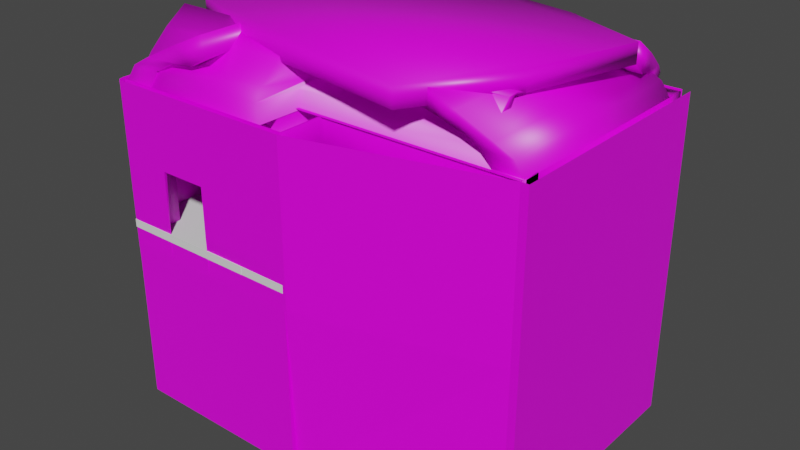 # Source: Room2_6NormalWorld.blend  (saved by Blender 2.90.8; exported with 4.5.12 LTS)
import bpy
from mathutils import Matrix  # noqa: F401  (used for matrix-valued properties, if any)

bpy.ops.wm.read_factory_settings(use_empty=True)
scene = bpy.context.scene
scene.name = 'Scene'

# ---- collections
col_collection = bpy.data.collections.new('Collection'); scene.collection.children.link(col_collection)

# ---- images (referenced by path relative to the original .blend; pixels are not part of the script)
import os
ASSET_DIR = os.environ.get("B2B_ASSET_DIR", "")  # directory of the original .blend (textures are referenced by path, not embedded)
HERE = os.path.dirname(os.path.abspath(__file__))  # packed textures are extracted next to this script under _unpacked/

def load_image(name, relpath, width, height, colorspace="sRGB"):
    """Load a texture the original file referenced (path relative to the .blend, or extracted next to this script)."""
    p = next((c for c in (os.path.join(HERE, relpath), os.path.join(ASSET_DIR, relpath)) if relpath and os.path.exists(c)), "")
    if p:
        img = bpy.data.images.load(p, check_existing=True)
        img.name = name
    else:  # same state as the original file: an image datablock whose file is absent (Cycles renders it pink)
        img = bpy.data.images.new(name, width, height)
        img.source = "FILE"
        img.filepath = "//" + (relpath or name)
    img.colorspace_settings.name = colorspace
    return img
img_basecolor = load_image('baseColor', '', 2048, 2048, 'sRGB')
img_425_jpg = load_image('425.jpg', '425.jpg', 1024, 1024, 'sRGB')
img_medieval_blocks_03_diff_2k_jpg = load_image('medieval_blocks_03_diff_2k.jpg', 'textures/medieval_blocks_03_2k_jpg/medieval_blocks_03_diff_2k.jpg', 1024, 1024, 'sRGB')

# ---- materials (node trees are filled in below, after node groups)
mat_material = bpy.data.materials.new('Material')
mat_material.alpha_threshold = 0.0
mat_material.use_transparent_shadow = False
mat_material.line_color = (0.0, 0.0, 0.0, 1.0)
mat_material_004 = bpy.data.materials.new('Material.004')
mat_material_004.alpha_threshold = 0.0
mat_material_004.use_transparent_shadow = False
mat_material_004.line_color = (0.0, 0.0, 0.0, 1.0)

# ---- material node trees
mat_material.use_nodes = True; mat_material.node_tree.nodes.clear()
_N = mat_material.node_tree.nodes; _L = mat_material.node_tree.links
n0 = _N.new('ShaderNodeOutputMaterial'); n0.name = 'Material Output'; n0.location = (300, 300)
n1 = _N.new('ShaderNodeTexImage'); n1.name = 'Image Texture'; n1.location = (-364, 139)
n1.image = img_basecolor
n2 = _N.new('ShaderNodeTexImage'); n2.name = 'Image Texture.001'; n2.location = (-632, 249)
n2.image = img_425_jpg
n3 = _N.new('ShaderNodeBsdfPrincipled'); n3.name = 'Principled BSDF'; n3.location = (10, 300)
n3.distribution = 'GGX'
n3.subsurface_method = 'BURLEY'
n3.inputs[2].default_value = 0.4
n3.inputs[3].default_value = 1.45
n3.inputs[27].default_value = (0.0, 0.0, 0.0, 1.0)
n3.inputs[28].default_value = 1.0
n4 = _N.new('ShaderNodeTexImage'); n4.name = 'Image Texture.002'; n4.location = (-557, -165)
n4.image = img_medieval_blocks_03_diff_2k_jpg
_L.new(n3.outputs[0], n0.inputs[0])
_L.new(n4.outputs[0], n3.inputs[0])
n0.is_active_output = True
mat_material_004.use_nodes = True; mat_material_004.node_tree.nodes.clear()
_N = mat_material_004.node_tree.nodes; _L = mat_material_004.node_tree.links
n0 = _N.new('ShaderNodeOutputMaterial'); n0.name = 'Material Output'; n0.location = (300, 300)
n1 = _N.new('ShaderNodeBsdfPrincipled'); n1.name = 'Principled BSDF'; n1.location = (10, 300)
n1.distribution = 'GGX'
n1.subsurface_method = 'BURLEY'
n1.inputs[2].default_value = 0.4
n1.inputs[3].default_value = 1.45
n1.inputs[27].default_value = (0.0, 0.0, 0.0, 1.0)
n1.inputs[28].default_value = 1.0
_L.new(n1.outputs[0], n0.inputs[0])
n0.is_active_output = True

# ---- world
world_world = bpy.data.worlds.new('World'); scene.world = world_world
world_world.use_nodes = True; world_world.node_tree.nodes.clear()
_N = world_world.node_tree.nodes; _L = world_world.node_tree.links
n0 = _N.new('ShaderNodeOutputWorld'); n0.name = 'World Output'; n0.location = (300, 300)
n1 = _N.new('ShaderNodeBackground'); n1.name = 'Background'; n1.location = (10, 300)
n1.inputs[0].default_value = (0.05088, 0.05088, 0.05088, 1.0)
_L.new(n1.outputs[0], n0.inputs[0])
n0.is_active_output = True
world_world.color = (0.05088, 0.05088, 0.05088)
world_world.use_sun_shadow = False
world_world.sun_shadow_jitter_overblur = 0.0

# ---- meshes
me_cube_006 = bpy.data.meshes.new('Cube.006')
me_cube_006.from_pydata([(125.7, 2.082, 1.264), (125.7, 2.082, -1.0), (125.7, -1.39, 1.264), (125.7, -1.39, -1.0), (122.7, 2.082, 1.264), (122.7, 2.082, -1.0), (122.7, -1.39, 1.264), (122.7, -1.39, -1.0), (122.7, -1.34, -1.0), (125.7, -1.34, 1.264), (122.7, -1.34, 1.264), (125.7, -1.34, -1.0), (122.7, 2.017, 1.264), (125.7, 2.017, -1.0), (122.7, 2.017, -1.0), (125.7, 2.017, 1.264), (122.7, 0.1099, -1.0), (125.7, 0.09436, -1.0), (125.7, 0.5929, -1.0), (122.7, 0.5929, -1.0), (125.7, 2.082, 0.9056), (125.7, -1.39, 0.9056), (125.7, 2.082, 1.264), (125.7, -1.39, 1.264), (122.7, -1.39, 1.264), (125.7, -1.34, 1.264), (122.7, -1.34, 1.264), (122.7, 2.017, 1.264), (125.7, 2.017, 1.264), (125.7, 0.06489, 1.264), (125.7, 0.6824, 1.264), (125.7, 0.332, 1.264), (125.7, -1.39, 3.438), (122.7, -1.39, 3.438), (125.7, -1.34, 3.438), (122.7, 2.017, 3.438), (125.7, 2.082, 3.438), (125.7, 0.06483, 3.438), (122.7, -1.34, 3.438), (125.7, 2.017, 3.438), (125.7, 0.3319, 3.438), (125.7, 0.6823, 3.438)], [], [(6, 21, 2), (7, 8, 11), (11, 9, 21, 3), (8, 16, 17), (14, 5, 1), (14, 13, 18), (21, 7, 3), (7, 21, 6), (7, 11, 3), (21, 9, 2), (20, 0, 15, 13, 1), (8, 17, 11), (14, 1, 13), (15, 9, 11, 13), (14, 18, 19), (16, 8, 10, 12, 14, 19), (28, 22, 36, 39), (27, 26, 38, 35), (30, 28, 39, 41, 40, 37, 34, 25, 29, 31), (24, 23, 32, 33), (23, 25, 34, 32), (20, 1, 5, 4, 0)])
_uv = me_cube_006.uv_layers.new(name='UVMap')
_uv.uv.foreach_set('vector', [1.302, 0.5112, 1.302, 0.3267, 1.302, 0.5112, 1.302, -0.6547, 1.277, -0.6547, 1.277, -0.6547, 1.277, -0.6547, 1.277, 0.5112, 1.302, 0.3267, 1.302, -0.6547, 1.277, -0.6547, 0.5653, -0.6547, 0.573, -0.6547, -0.3711, -0.6547, -0.403, -0.6547, -0.403, -0.6547, -0.3711, -0.6547, -0.3711, -0.6547, 0.3281, -0.6547, 1.302, 0.3267, 1.302, -0.6547, 1.302, -0.6547, 1.302, -0.6547, 1.302, 0.3267, 1.302, 0.5112, 1.302, -0.6547, 1.277, -0.6547, 1.302, -0.6547, 1.302, 0.3267, 1.277, 0.5112, 1.302, 0.5112, -0.403, 0.3267, -0.403, 0.5112, -0.3711, 0.5112, -0.3711, -0.6547, -0.403, -0.6547, 1.277, -0.6547, 0.573, -0.6547, 1.277, -0.6547, -0.3711, -0.6547, -0.403, -0.6547, -0.3711, -0.6547, -0.3711, 0.5112, 1.277, 0.5112, 1.277, -0.6547, -0.3711, -0.6547, -0.3711, -0.6547, 0.3281, -0.6547, 0.3281, -0.6547, 0.5653, -0.6547, 1.277, -0.6547, 1.277, 0.5112, -0.3711, 0.5112, -0.3711, -0.6547, 0.3281, -0.6547, -0.3711, 0.5112, -0.403, 0.5112, -0.403, 1.631, -0.3711, 1.631, -0.3711, 0.5112, 1.277, 0.5112, 1.277, 1.631, -0.3711, 1.631, 0.2842, 0.5112, -0.3711, 0.5112, -0.3711, 1.631, 0.2842, 1.631, 0.4563, 1.631, 0.5875, 1.631, 1.277, 1.631, 1.277, 0.5112, 0.5874, 0.5112, 0.4563, 0.5112, 1.302, 0.5112, 1.302, 0.5112, 1.302, 1.631, 1.302, 1.631, 1.302, 0.5112, 1.277, 0.5112, 1.277, 1.631, 1.302, 1.631, -0.403, 0.3267, -0.403, -0.6547, -0.403, -0.6547, -0.403, 0.5112, -0.403, 0.5112])
me_cube_006.materials.append(mat_material)
me_cube_006.use_remesh_preserve_volume = False
me_cube_006.use_remesh_preserve_attributes = False
me_cube_006.use_mirror_vertex_groups = False
me_cube_006.update()
me_cube_002 = bpy.data.meshes.new('Cube.002')
me_cube_002.from_pydata([(-30.6, 2.082, 1.264), (-30.6, -2.046, 1.255), (-27.6, -1.778, -1.0), (-30.6, -1.995, -1.0), (-30.6, 1.997, -1.0), (-27.6, 1.997, -1.0), (-30.6, 1.997, 3.438), (-30.6, 2.082, 3.438), (-27.6, 1.997, 3.438), (-27.6, -1.778, 3.438), (-30.6, -2.047, 3.429), (-30.6, -1.995, 3.438), (-27.47, 2.082, 1.264), (-27.47, 2.082, -1.0), (-28.89, -1.39, 1.264), (-28.89, -1.39, -1.0), (-30.47, 2.082, 1.264), (-30.47, 2.082, -1.0), (-30.47, -1.39, 1.264), (-30.47, -1.39, -1.0), (-30.47, -1.34, -1.0), (-27.47, -1.34, 1.264), (-27.47, -1.34, -1.0), (-27.47, 2.017, -1.0), (-30.47, 2.017, -1.0), (-27.47, 2.017, 1.264), (-27.47, 2.082, 0.9056), (-28.89, -1.39, 0.9056), (-27.47, -1.34, 0.9056), (-27.47, 2.017, 0.9056)], [], [(3, 1, 10, 11), (2, 5, 8, 9), (4, 6, 11, 3), (0, 4, 6, 7), (19, 20, 22), (27, 28, 21), (26, 12, 16), (24, 17, 13), (29, 26, 12), (23, 26, 13), (15, 22, 28), (19, 22, 15), (27, 21, 14), (16, 17, 26), (17, 13, 26), (24, 13, 23), (29, 12, 25), (5, 2, 3, 4), (23, 29, 26), (15, 28, 27), (18, 19, 15, 27, 14)])
_uv = me_cube_002.uv_layers.new(name='UVMap')
_uv.uv.foreach_set('vector', [-0.4302, -0.6015, -0.4605, 0.7828, -0.4606, 2.117, -0.4302, 2.122, -0.4302, -0.6015, 1.522, -0.6015, 1.522, 2.122, -0.4302, 2.122, 1.522, -0.6015, 1.522, 2.122, -0.4302, 2.122, -0.4302, -0.6015, 1.572, 0.7881, 1.522, -0.6015, 1.522, 2.122, 1.572, 2.122, -0.4605, -0.6014, -0.431, -0.6014, -0.431, -0.6014, -0.4605, 0.5683, -0.431, 0.5683, -0.431, 0.7881, 1.572, 0.5683, 1.572, 0.7881, 1.572, 0.7881, 1.534, -0.6014, 1.572, -0.6014, 1.572, -0.6014, 1.534, 0.5683, 1.572, 0.5683, 1.572, 0.7881, 1.534, -0.6014, 1.572, 0.5683, 1.572, -0.6014, -0.4605, -0.6014, -0.431, -0.6014, -0.431, 0.5683, -0.4605, -0.6014, -0.431, -0.6014, -0.4605, -0.6014, -0.4605, 0.5683, -0.431, 0.7881, -0.4605, 0.7881, 1.572, 0.7881, 1.572, -0.6014, 1.572, 0.5683, 1.572, -0.6014, 1.572, -0.6014, 1.572, 0.5683, 1.534, -0.6014, 1.572, -0.6014, 1.534, -0.6014, 1.534, 0.5683, 1.572, 0.7881, 1.534, 0.7881, 1.522, -0.6015, -0.4302, -0.6015, -0.4302, -0.6015, 1.522, -0.6015, 1.534, -0.6014, 1.534, 0.5683, 1.572, 0.5683, -0.4605, -0.6014, -0.431, 0.5683, -0.4605, 0.5683, -0.4605, 0.7881, -0.4605, -0.6014, -0.4605, -0.6014, -0.4605, 0.5683, -0.4605, 0.7881])
me_cube_002.materials.append(mat_material)
me_cube_002.materials.append(mat_material_004)
me_cube_002.use_remesh_preserve_volume = False
me_cube_002.use_remesh_preserve_attributes = False
me_cube_002.use_mirror_vertex_groups = False
me_cube_002.update()
me_cube_004 = bpy.data.meshes.new('Cube.004')
me_cube_004.from_pydata([(-28.8, -2.085, 1.264), (-28.8, -2.006, -1.0), (-28.8, -2.086, 1.264), (-28.8, -2.086, -1.0), (122.7, -1.39, 1.264), (122.7, -1.39, -1.0), (122.7, -1.34, -1.0), (122.7, -1.34, 1.264), (122.7, -1.39, 3.438), (122.7, -1.34, 3.438), (-28.8, -2.008, 3.438), (-28.8, -2.085, 3.438), (-27.6, -1.339, 3.438), (-30.6, -1.39, 3.429), (-30.6, -1.339, 3.438), (122.7, -1.39, 3.438), (122.7, -1.34, 3.438), (-28.8, -1.339, 3.438), (-28.8, -1.39, 3.438), (46.93, -1.339, 1.264), (46.93, -1.339, -1.0), (46.93, -1.339, 3.438), (46.4, -1.392, 1.264), (46.4, -1.392, -1.0), (46.4, -1.392, 3.438), (46.93, -2.085, 1.264), (46.93, -2.006, -1.0), (46.93, -2.085, 3.438), (46.4, -2.087, 1.264), (46.4, -2.087, -1.0), (46.4, -2.008, 3.438), (-10.04, -2.086, 1.264), (-10.04, -2.086, -1.0), (-10.04, -2.008, 3.438), (9.402, -2.087, 1.264), (9.402, -2.087, -1.0), (9.399, -2.008, 3.438), (122.7, -1.34, 2.439), (-28.8, -2.044, 2.439), (46.93, -1.339, 2.439), (46.4, -1.392, 2.439), (46.4, -2.044, 2.439), (-10.04, -2.044, 2.439), (9.4, -2.044, 2.439), (9.065, -2.085, 1.264), (9.065, -2.006, -1.0), (9.062, -2.085, 3.438), (-9.867, -2.085, 1.264), (-9.867, -2.006, -1.0), (-9.87, -2.085, 3.438), (-28.8, -2.085, 1.76), (122.7, -1.39, 1.76), (46.93, -2.085, 1.76), (9.064, -2.085, 1.76), (-9.868, -2.085, 1.76), (122.7, -1.39, 2.782), (46.93, -2.085, 2.782), (9.063, -2.085, 2.782), (-9.87, -2.085, 2.782), (-28.8, -2.085, 2.782), (-28.8, -2.085, 1.556), (122.7, -1.39, 1.556), (46.93, -2.085, 1.556), (9.065, -2.076, 1.556), (-9.868, -2.076, 1.556), (122.7, -1.39, 2.438), (46.93, -2.085, 2.438), (9.063, -2.085, 2.438), (-9.869, -2.085, 2.438), (-28.8, -2.085, 2.438)], [], [(31, 32, 3, 2), (26, 5, 4, 25), (56, 55, 8, 27), (42, 38, 10, 33), (13, 18, 15, 16, 17, 12, 14), (37, 39, 21, 9), (7, 6, 20, 19), (39, 40, 24, 21), (19, 20, 23, 22), (57, 56, 27, 46), (45, 26, 25, 44), (40, 41, 30, 24), (22, 23, 29, 28), (43, 42, 33, 36), (34, 35, 32, 31), (28, 29, 35, 34), (41, 43, 36, 30), (28, 34, 43, 41), (22, 28, 41, 40), (19, 22, 40, 39), (7, 19, 39, 37), (31, 2, 38, 42), (48, 45, 44, 47), (58, 57, 46, 49), (59, 58, 49, 11), (1, 48, 47, 0), (60, 64, 54, 50), (42, 43, 67, 68), (63, 62, 52, 53), (62, 61, 51, 52), (69, 68, 58, 59), (68, 67, 57, 58), (67, 66, 56, 57), (66, 65, 55, 56), (25, 4, 61, 62), (44, 63, 62, 25), (47, 64, 63, 44), (0, 60, 64, 47), (43, 34, 63, 53, 67), (42, 68, 54, 64, 31), (53, 52, 66, 67), (50, 54, 68, 69), (52, 51, 65, 66)])
_uv = me_cube_004.uv_layers.new(name='UVMap')
_uv.uv.foreach_set('vector', [1.55, 0.5192, 1.55, -0.7933, 1.928, -0.7933, 1.928, 0.5192, 0.4053, -0.7933, -1.117, -0.7933, -1.117, 0.5192, 0.4053, 0.5192, 0.4053, 1.399, -1.117, 1.399, -1.117, 1.779, 0.4053, 1.779, 1.551, 1.2, 1.928, 1.2, 1.928, 1.779, 1.551, 1.779, 1.964, 1.774, 1.928, 1.779, -1.117, 1.779, -1.117, 1.779, 1.928, 1.779, 1.903, 1.779, 1.964, 1.779, -1.117, 1.2, 0.4053, 1.2, 0.4053, 1.779, -1.117, 1.779, -1.117, 0.5192, -1.117, -0.7933, 0.4053, -0.7933, 0.4053, 0.5192, 0.5871, 1.006, 0.6168, 1.006, 0.6168, 1.594, 0.5871, 1.594, 0.5871, 0.3148, 0.5871, -1.017, 0.6168, -1.017, 0.6168, 0.3148, 1.166, 1.399, 0.4053, 1.399, 0.4053, 1.779, 1.166, 1.779, 1.166, -0.7933, 0.4053, -0.7933, 0.4053, 0.5192, 1.166, 0.5192, 0.6168, 1.006, 0.9624, 1.006, 0.9624, 1.594, 0.6168, 1.594, 0.6168, 0.3148, 0.6168, -1.017, 0.9624, -1.017, 0.9624, 0.3148, 1.16, 1.2, 1.551, 1.2, 1.551, 1.779, 1.16, 1.779, 1.16, 0.5192, 1.16, -0.7933, 1.55, -0.7933, 1.55, 0.5192, 0.4158, 0.5192, 0.4158, -0.7933, 1.16, -0.7933, 1.16, 0.5192, 0.4159, 1.2, 1.16, 1.2, 1.16, 1.779, 0.4159, 1.779, 0.4158, 0.5192, 1.16, 0.5192, 1.16, 1.2, 0.4159, 1.2, 0.6168, 0.3148, 0.9624, 0.3148, 0.9624, 1.006, 0.6168, 1.006, 0.5871, 0.3148, 0.6168, 0.3148, 0.6168, 1.006, 0.5871, 1.006, -1.117, 0.5192, 0.4053, 0.5192, 0.4053, 1.2, -1.117, 1.2, 1.55, 0.5192, 1.928, 0.5192, 1.928, 1.2, 1.551, 1.2, 1.547, -0.7933, 1.166, -0.7933, 1.166, 0.5192, 1.547, 0.5192, 1.547, 1.399, 1.166, 1.399, 1.166, 1.779, 1.547, 1.779, 1.928, 1.399, 1.547, 1.399, 1.547, 1.779, 1.928, 1.779, 1.928, -0.7933, 1.547, -0.7933, 1.547, 0.5192, 1.928, 0.5192, 1.928, 0.6884, 1.547, 0.6884, 1.547, 0.8068, 1.928, 0.8068, 1.551, 1.2, 1.16, 1.2, 1.166, 1.2, 1.547, 1.2, 1.166, 0.6884, 0.4053, 0.6884, 0.4053, 0.8068, 1.166, 0.8068, 0.4053, 0.6884, -1.117, 0.6884, -1.117, 0.8068, 0.4053, 0.8068, 1.928, 1.2, 1.547, 1.2, 1.547, 1.399, 1.928, 1.399, 1.547, 1.2, 1.166, 1.2, 1.166, 1.399, 1.547, 1.399, 1.166, 1.2, 0.4053, 1.2, 0.4053, 1.399, 1.166, 1.399, 0.4053, 1.2, -1.117, 1.2, -1.117, 1.399, 0.4053, 1.399, 0.4053, 0.5192, -1.117, 0.5192, -1.117, 0.6884, 0.4053, 0.6884, 1.166, 0.5192, 1.166, 0.6884, 0.4053, 0.6884, 0.4053, 0.5192, 1.547, 0.5192, 1.547, 0.6884, 1.166, 0.6884, 1.166, 0.5192, 1.928, 0.5192, 1.928, 0.6884, 1.547, 0.6884, 1.547, 0.5192, 1.16, 1.2, 1.16, 0.5192, 1.166, 0.6884, 1.166, 0.8068, 1.166, 1.2, 1.551, 1.2, 1.547, 1.2, 1.547, 0.8068, 1.547, 0.6884, 1.55, 0.5192, 1.166, 0.8068, 0.4053, 0.8068, 0.4053, 1.2, 1.166, 1.2, 1.928, 0.8068, 1.547, 0.8068, 1.547, 1.2, 1.928, 1.2, 0.4053, 0.8068, -1.117, 0.8068, -1.117, 1.2, 0.4053, 1.2])
me_cube_004.materials.append(mat_material)
me_cube_004.use_remesh_preserve_volume = False
me_cube_004.use_remesh_preserve_attributes = False
me_cube_004.use_mirror_vertex_groups = False
me_cube_004.update()
me_cube_008 = bpy.data.meshes.new('Cube.008')
me_cube_008.from_pydata([(-27.6, 2.082, 1.264), (-27.6, 2.082, -1.0), (122.7, 2.082, 1.264), (122.7, 2.082, -1.0), (-27.6, 1.997, -1.0), (-27.6, 1.997, 1.264), (122.7, 2.017, 1.264), (122.7, 2.017, -1.0), (-27.6, 2.082, 3.438), (-27.6, 1.997, 3.438), (122.7, 2.017, 3.438), (122.7, 2.082, 3.438)], [], [(4, 7, 6), (3, 1, 0), (4, 6, 5), (3, 0, 2), (2, 0, 8, 11), (5, 6, 10, 9)])
_uv = me_cube_008.uv_layers.new(name='UVMap')
_uv.uv.foreach_set('vector', [-1.018, -0.7242, 2.083, -0.7242, 2.083, 0.6235, 2.083, -0.7242, -1.018, -0.7242, -1.018, 0.6235, -1.018, -0.7242, 2.083, 0.6235, -1.018, 0.6235, 2.083, -0.7242, -1.018, 0.6235, 2.083, 0.6235, 2.083, 0.6235, -1.018, 0.6235, -1.018, 1.917, 2.083, 1.917, -1.018, 0.6235, 2.083, 0.6235, 2.083, 1.917, -1.018, 1.917])
me_cube_008.materials.append(mat_material)
me_cube_008.use_remesh_preserve_volume = False
me_cube_008.use_remesh_preserve_attributes = False
me_cube_008.use_mirror_vertex_groups = False
me_cube_008.update()
me_cube_011 = bpy.data.meshes.new('Cube.011')
me_cube_011.from_pydata([(-1.0, -1.0, 12.8), (1.0, -1.0, 12.8), (-1.0, -23.55, 12.8), (1.0, -23.55, 12.8), (-2.97, -1.914, 17.3), (-3.881, -1.914, 16.32), (-2.97, -24.46, 17.3), (-3.881, -24.46, 16.32), (-1.513, -24.0, 14.5), (-1.513, -1.457, 14.5), (0.487, -1.457, 14.5), (0.487, -24.0, 14.5), (-2.661, -24.23, 15.53), (-0.6615, -1.686, 15.53), (-2.661, -1.686, 15.53), (-0.6615, -24.23, 15.53), (-5.309, -1.914, 18.95), (-5.588, -1.914, 16.97), (-5.309, -24.46, 18.95), (-5.588, -24.46, 16.97), (-1.0, -23.67, 12.8), (-23.55, -26.57, 12.8), (-23.55, -28.57, 12.8), (-1.914, -19.7, 17.3), (-24.46, -24.6, 17.3), (-24.46, -23.37, 15.72), (-24.0, -26.06, 14.5), (-1.457, -23.16, 14.5), (-24.0, -28.06, 14.5), (-24.12, -25.06, 15.53), (-1.686, -22.01, 15.53), (-24.23, -26.91, 15.53), (-1.914, -18.36, 17.43), (-1.914, -17.11, 16.93), (-24.46, -22.26, 18.95), (-24.46, -21.98, 16.97), (-23.24, -28.74, 12.8), (-25.24, -28.74, 12.8), (-23.24, 0.6624, 12.8), (-25.24, 0.6624, 12.8), (-21.27, -27.83, 17.3), (-20.04, -27.83, 15.72), (-21.27, 1.576, 17.3), (-20.04, 1.576, 15.72), (-22.73, 1.119, 14.5), (-22.73, -28.29, 14.5), (-24.73, -28.29, 14.5), (-24.73, 1.119, 14.5), (-21.58, 1.348, 15.53), (-23.58, -28.06, 15.53), (-21.58, -28.06, 15.53), (-23.58, 1.348, 15.53), (-18.93, -27.83, 18.95), (-18.65, -27.83, 16.97), (-18.93, 1.576, 18.95), (-18.65, 1.576, 16.97), (-23.24, -1.098, 12.8), (-23.24, 0.9023, 12.8), (-0.6911, -1.098, 12.8), (-0.6911, 0.9023, 12.8), (-22.32, -3.068, 17.3), (-22.32, -4.297, 15.72), (0.223, -3.068, 17.3), (0.223, -4.297, 15.72), (-0.234, -1.611, 14.5), (-22.78, -1.611, 14.5), (-22.78, 0.3893, 14.5), (-0.234, 0.3893, 14.5), (-0.005541, -2.759, 15.53), (-22.55, -0.7592, 15.53), (-22.55, -2.759, 15.53), (-0.005541, -0.7592, 15.53), (-22.32, -5.407, 18.95), (-22.32, -5.685, 16.97), (0.223, -5.407, 18.95), (0.223, -5.685, 16.97), (-14.11, -23.88, 12.8), (-14.2, -19.92, 17.3), (-14.29, -23.37, 14.5), (-13.78, -22.22, 15.53), (-15.02, -22.26, 18.95), (-14.71, -21.01, 18.42), (-14.17, -28.57, 12.8), (-15.08, -24.6, 17.3), (-14.62, -28.06, 14.5), (-14.85, -26.91, 15.53), (-15.08, -22.26, 18.95), (-14.91, -21.98, 16.97), (-1.32, -21.68, 12.8), (-1.0, -22.05, 12.8), (-2.192, -18.82, 16.81), (-1.929, -18.75, 17.22), (-1.697, -21.25, 14.2), (-1.815, -20.93, 14.7), (-1.457, -21.54, 14.5), (-1.952, -20.24, 15.32), (-2.031, -19.8, 15.75), (-1.686, -20.4, 15.53), (-14.11, -22.21, 12.8), (-13.8, -21.88, 12.8), (-14.0, -18.99, 17.2), (-14.37, -19.67, 16.81), (-14.37, -19.14, 17.61), (-13.9, -21.46, 14.2), (-14.24, -21.79, 14.19), (-14.3, -21.49, 14.8), (-13.94, -21.14, 14.7), (-14.0, -20.04, 15.78), (-13.99, -20.45, 15.32), (-14.34, -21.02, 15.22), (-14.35, -20.38, 15.84), (-14.48, -26.57, 12.8), (-14.16, -26.25, 12.8), (-14.98, -23.3, 15.46), (-15.08, -24.51, 15.58), (-14.52, -25.83, 14.2), (-14.94, -26.06, 14.5), (-14.63, -25.27, 14.8), (-14.66, -21.44, 15.74), (-14.7, -24.79, 15.23), (-14.99, -25.06, 15.53)], [(17, 35)], [(14, 12, 7, 5), (4, 5, 17, 16), (15, 13, 4, 6), (13, 14, 5, 4), (12, 15, 6, 7), (2, 3, 11, 8), (1, 0, 9, 10), (3, 1, 10, 11), (0, 2, 8, 9), (8, 11, 15, 12), (10, 9, 14, 13), (11, 10, 13, 15), (9, 8, 12, 14), (16, 17, 19, 18), (5, 7, 19, 17), (7, 6, 18, 19), (6, 4, 16, 18), (116, 26, 29, 120), (91, 102, 81, 33), (79, 30, 23, 77), (96, 107, 100, 90), (29, 31, 24, 25), (21, 22, 28, 26), (88, 99, 103, 92), (76, 20, 27, 78), (114, 25, 35, 87), (26, 28, 31, 29), (98, 112, 115, 104), (78, 27, 30, 79), (86, 87, 35, 34), (120, 29, 25, 114), (25, 24, 34, 35), (77, 23, 32, 80), (50, 48, 43, 41), (40, 41, 53, 52), (51, 49, 40, 42), (49, 50, 41, 40), (48, 51, 42, 43), (38, 39, 47, 44), (37, 36, 45, 46), (39, 37, 46, 47), (36, 38, 44, 45), (44, 47, 51, 48), (46, 45, 50, 49), (47, 46, 49, 51), (45, 44, 48, 50), (52, 53, 55, 54), (41, 43, 55, 53), (43, 42, 54, 55), (42, 40, 52, 54), (70, 68, 63, 61), (60, 61, 73, 72), (71, 69, 60, 62), (69, 70, 61, 60), (68, 71, 62, 63), (58, 59, 67, 64), (57, 56, 65, 66), (59, 57, 66, 67), (56, 58, 64, 65), (64, 67, 71, 68), (66, 65, 70, 69), (67, 66, 69, 71), (65, 64, 68, 70), (72, 73, 75, 74), (61, 63, 75, 73), (63, 62, 74, 75), (62, 60, 72, 74), (83, 77, 80, 86), (93, 106, 108, 95), (32, 33, 81, 80), (27, 94, 97, 30), (84, 78, 79, 85), (30, 97, 91, 23), (82, 76, 78, 84), (85, 79, 77, 83), (23, 91, 33, 32), (31, 85, 83, 24), (22, 82, 84, 28), (28, 84, 85, 31), (24, 83, 86, 34), (110, 118, 113, 101), (80, 81, 87, 86), (111, 21, 26, 116), (102, 114, 87, 81), (105, 117, 119, 109), (92, 93, 94), (95, 96, 97), (100, 101, 102), (103, 104, 105, 106), (107, 108, 109, 110), (115, 116, 117), (118, 119, 120), (94, 89, 88, 92), (97, 94, 93, 95), (106, 93, 92, 103), (91, 97, 96, 90), (107, 96, 95, 108), (90, 100, 102, 91), (117, 105, 104, 115), (118, 110, 109, 119), (105, 109, 108, 106), (98, 104, 103, 99), (110, 101, 100, 107), (101, 113, 114, 102), (116, 120, 119, 117), (111, 116, 115, 112), (120, 114, 113, 118), (20, 89, 94, 27)])
me_cube_011.polygons.foreach_set('use_smooth', [True] * 108)
_k = {(2, 3): 1.0, (1, 3): 1.0, (0, 2): 1.0, (7, 12): 1.0, (2, 8): 1.0, (8, 12): 1.0, (21, 22): 1.0, (22, 82): 1.0, (25, 29): 1.0, (21, 26): 1.0, (26, 29): 1.0, (38, 39): 1.0, (37, 39): 1.0, (36, 38): 1.0, (43, 48): 1.0, (38, 44): 1.0, (44, 48): 1.0, (58, 59): 1.0, (57, 59): 1.0, (56, 58): 1.0, (63, 68): 1.0, (58, 64): 1.0, (64, 68): 1.0, (20, 76): 1.0, (76, 82): 1.0, (88, 99): 1.0, (98, 112): 1.0, (21, 111): 1.0}
me_cube_011.attributes.new('crease_edge', 'FLOAT', 'EDGE').data.foreach_set('value', [_k.get((min(e.vertices), max(e.vertices)), 0.0) for e in me_cube_011.edges])
_uv = me_cube_011.uv_layers.new(name='UVMap')
_uv.uv.foreach_set('vector', [-1.044, 0.5978, 1.631, 0.5978, 1.658, 0.7817, -1.017, 0.7817, 0.436, 0.3976, 0.436, 0.5887, 0.436, 0.5887, 0.436, 0.3976, 1.191, 0.5887, 1.191, 0.5887, 1.191, 0.5887, 1.191, 0.5887, 0.436, 0.3976, 0.436, 0.5887, 0.436, 0.5887, 0.436, 0.3976, 1.191, 0.5887, 1.191, 0.3976, 1.191, 0.3976, 1.191, 0.5887, 1.191, 0.5887, 1.191, 0.3976, 1.191, 0.3976, 1.191, 0.5887, 0.436, 0.3976, 0.436, 0.5887, 0.436, 0.5887, 0.436, 0.3976, 1.191, 0.5887, 1.191, 0.5887, 1.191, 0.5887, 1.191, 0.5887, -1.125, 0.205, 1.549, 0.205, 1.603, 0.4149, -1.071, 0.4149, 1.191, 0.5887, 1.191, 0.3976, 1.191, 0.3976, 1.191, 0.5887, 0.436, 0.3976, 0.436, 0.5887, 0.436, 0.5887, 0.436, 0.3976, 1.191, 0.5887, 1.191, 0.5887, 1.191, 0.5887, 1.191, 0.5887, -1.071, 0.4149, 1.603, 0.4149, 1.631, 0.5978, -1.044, 0.5978, -1.017, 1.241, -1.017, 1.003, 1.658, 1.003, 1.658, 1.241, -1.017, 0.7817, 1.658, 0.7817, 1.658, 1.003, -1.017, 1.003, 1.191, 0.5887, 1.191, 0.3976, 1.191, 0.3976, 1.191, 0.5887, 1.191, 0.5887, 1.191, 0.5887, 1.191, 0.5887, 1.191, 0.5887, 0.5813, 0.395, 1.878, 0.395, 1.911, 0.6156, 0.6137, 0.6156, -1.282, 0.7502, 0.5931, 0.8769, 0.5931, 1.105, -1.282, 1.105, 1.191, 0.5887, 1.191, 0.5887, 1.191, 0.5887, 1.191, 0.5887, -1.263, 0.6486, 0.5184, 0.6445, 0.5422, 0.8084, -1.24, 0.8043, 1.191, 0.5887, 1.191, 0.3976, 1.191, 0.3976, 1.191, 0.5887, 1.191, 0.5887, 1.191, 0.3976, 1.191, 0.3976, 1.191, 0.5887, -1.367, 0.1418, 0.4179, 0.1418, 0.471, 0.3507, -1.312, 0.3507, 1.191, 0.5887, 1.191, 0.5887, 1.191, 0.5887, 1.191, 0.5887, 0.6407, 0.703, 1.944, 0.8374, 1.944, 1.105, 0.6018, 1.105, 1.191, 0.5887, 1.191, 0.3976, 1.191, 0.3976, 1.191, 0.5887, 0.4465, 0.1295, 1.076, 0.1274, 1.043, 0.36, 0.3831, 0.3557, 1.191, 0.5887, 1.191, 0.5887, 1.191, 0.5887, 1.191, 0.5887, 0.6018, 1.391, 0.6018, 1.105, 1.944, 1.105, 1.944, 1.391, 0.6137, 0.6156, 1.911, 0.6156, 1.944, 0.8374, 0.6169, 0.6735, 1.191, 0.5887, 1.191, 0.3976, 1.191, 0.3976, 1.191, 0.5887, 1.191, 0.5887, 1.191, 0.5887, 1.191, 0.5887, 1.191, 0.5887, -0.8405, 0.5826, 1.419, 0.5826, 1.442, 0.7379, -0.8176, 0.7379, 0.436, 0.3976, 0.436, 0.5887, 0.436, 0.5887, 0.436, 0.3976, 1.191, 0.5887, 1.191, 0.5887, 1.191, 0.5887, 1.191, 0.5887, 0.436, 0.3976, 0.436, 0.5887, 0.436, 0.5887, 0.436, 0.3976, 1.191, 0.5887, 1.191, 0.3976, 1.191, 0.3976, 1.191, 0.5887, 1.191, 0.5887, 1.191, 0.3976, 1.191, 0.3976, 1.191, 0.5887, 0.436, 0.3976, 0.436, 0.5887, 0.436, 0.5887, 0.436, 0.3976, 1.191, 0.5887, 1.191, 0.5887, 1.191, 0.5887, 1.191, 0.5887, -0.9092, 0.2508, 1.35, 0.2508, 1.396, 0.4281, -0.8634, 0.4281, 1.191, 0.5887, 1.191, 0.3976, 1.191, 0.3976, 1.191, 0.5887, 0.436, 0.3976, 0.436, 0.5887, 0.436, 0.5887, 0.436, 0.3976, 1.191, 0.5887, 1.191, 0.5887, 1.191, 0.5887, 1.191, 0.5887, -0.8634, 0.4281, 1.396, 0.4281, 1.419, 0.5826, -0.8405, 0.5826, -0.8176, 1.126, -0.8176, 0.9252, 1.442, 0.9252, 1.442, 1.126, -0.8176, 0.7379, 1.442, 0.7379, 1.442, 0.9252, -0.8176, 0.9252, 1.191, 0.5887, 1.191, 0.3976, 1.191, 0.3976, 1.191, 0.5887, 1.191, 0.5887, 1.191, 0.5887, 1.191, 0.5887, 1.191, 0.5887, -0.4645, -0.4497, 1.435, -0.4497, 1.435, -0.08598, -0.4645, -0.08598, 0.436, 0.3976, 0.436, 0.5887, 0.436, 0.5887, 0.436, 0.3976, 1.191, 0.5887, 1.191, 0.5887, 1.191, 0.5887, 1.191, 0.5887, 0.436, 0.3976, 0.436, 0.5887, 0.436, 0.5887, 0.436, 0.3976, 1.191, 0.5887, 1.191, 0.3976, 1.191, 0.3976, 1.191, 0.5887, 1.191, 0.5887, 1.191, 0.3976, 1.191, 0.3976, 1.191, 0.5887, 0.436, 0.3976, 0.436, 0.5887, 0.436, 0.5887, 0.436, 0.3976, 1.191, 0.5887, 1.191, 0.5887, 1.191, 0.5887, 1.191, 0.5887, -0.4645, -0.999, 1.435, -0.999, 1.435, -0.7025, -0.4645, -0.7025, 1.191, 0.5887, 1.191, 0.3976, 1.191, 0.3976, 1.191, 0.5887, 0.436, 0.3976, 0.436, 0.5887, 0.436, 0.5887, 0.436, 0.3976, 1.191, 0.5887, 1.191, 0.5887, 1.191, 0.5887, 1.191, 0.5887, -0.4645, -0.7025, 1.435, -0.7025, 1.435, -0.4497, -0.4645, -0.4497, -0.4645, 0.6224, -0.4645, 0.298, 1.435, 0.298, 1.435, 0.6224, -0.4645, -0.08598, 1.435, -0.08598, 1.435, 0.298, -0.4645, 0.298, 1.191, 0.5887, 1.191, 0.3976, 1.191, 0.3976, 1.191, 0.5887, 1.191, 0.5887, 1.191, 0.5887, 1.191, 0.5887, 1.191, 0.5887, 1.191, 0.5887, 1.191, 0.5887, 1.191, 0.5887, 1.191, 0.5887, -1.295, 0.4392, 0.4886, 0.4393, 0.508, 0.5713, -1.275, 0.5713, -1.282, 1.391, -1.282, 1.105, 0.5931, 1.105, 0.5931, 1.391, 0.436, 0.3976, 0.436, 0.5523, 0.436, 0.5517, 0.436, 0.3976, 1.191, 0.5887, 1.191, 0.5887, 1.191, 0.5887, 1.191, 0.5887, 0.436, 0.3976, 0.436, 0.5517, 0.436, 0.5412, 0.436, 0.3976, 1.191, 0.5887, 1.191, 0.5887, 1.191, 0.5887, 1.191, 0.5887, 1.191, 0.5887, 1.191, 0.5887, 1.191, 0.5887, 1.191, 0.5887, 0.436, 0.3976, 0.436, 0.4834, 0.436, 0.5887, 0.436, 0.3976, 1.191, 0.5887, 1.191, 0.5887, 1.191, 0.5887, 1.191, 0.5887, 1.191, 0.5887, 1.191, 0.5887, 1.191, 0.5887, 1.191, 0.5887, 1.191, 0.5887, 1.191, 0.5887, 1.191, 0.5887, 1.191, 0.5887, 1.191, 0.5887, 1.191, 0.5887, 1.191, 0.5887, 1.191, 0.5887, 0.1566, 0.6306, 0.3386, 0.6269, 0.653, 0.589, 0.04247, 0.7899, 0.4782, 1.198, 0.2624, 1.077, 0.4274, 0.8592, 0.4798, 1.208, 0.516, 0.1418, 1.813, 0.1418, 1.878, 0.395, 0.5813, 0.395, -0.04423, 0.9203, 0.8477, 0.638, 0.4274, 0.8592, 0.2624, 1.077, 0.3366, 0.4579, 0.9623, 0.4627, 0.8902, 0.5381, 0.2605, 0.5288, 0.436, 0.5858, 0.436, 0.5887, 0.436, 0.5523, 0.436, 0.5811, 0.436, 0.5887, 0.436, 0.5517, 0.5422, 0.8084, 0.579, 0.7421, 0.592, 0.8302, 0.471, 0.3507, 0.5124, 0.3359, 0.5277, 0.395, 0.4839, 0.395, 0.5181, 0.6589, 0.5536, 0.5696, 0.5436, 0.5023, 0.5604, 0.6156, 0.5211, 0.3638, 0.5813, 0.395, 0.5379, 0.395, 0.5618, 1.006, 0.5665, 0.598, 0.6137, 0.6156, 0.436, 0.5523, 0.436, 0.5525, 0.436, 0.5887, 0.436, 0.5887, 0.436, 0.5517, 0.436, 0.5523, 0.436, 0.5887, 0.436, 0.5887, 0.4886, 0.4393, -1.295, 0.4392, -1.312, 0.3507, 0.471, 0.3507, 0.436, 0.5412, 0.436, 0.5517, 0.436, 0.5887, 0.436, 0.5887, 0.5184, 0.6445, -1.263, 0.6486, -1.275, 0.5713, 0.508, 0.5713, -1.24, 0.8043, 0.5422, 0.8084, 0.5931, 0.8769, -1.282, 0.7502, 0.9623, 0.4627, 0.3366, 0.4579, 0.3831, 0.3557, 1.043, 0.36, 0.3386, 0.6269, 0.1566, 0.6306, 0.2605, 0.5288, 0.8902, 0.5381, 0.5302, 0.4122, 0.5436, 0.5023, 0.508, 0.5713, 0.4886, 0.4393, 0.4623, 0.1418, 0.5124, 0.3359, 0.471, 0.3507, 0.4179, 0.1418, 0.5625, 0.6302, 0.579, 0.7421, 0.5422, 0.8084, 0.5184, 0.6445, 0.04247, 0.7899, 0.653, 0.589, 0.8477, 0.638, -0.04423, 0.9203, 0.5813, 0.395, 0.6137, 0.6156, 0.5665, 0.598, 0.5529, 0.5064, 0.516, 0.1418, 0.5813, 0.395, 0.5279, 0.3621, 0.4742, 0.1542, 0.6137, 0.6156, 0.6169, 0.6735, 0.6018, 0.8374, 0.6018, 0.8374, 0.436, 0.3976, 0.436, 0.5525, 0.436, 0.5523, 0.436, 0.3976])
me_cube_011.materials.append(mat_material)
me_cube_011.use_remesh_fix_poles = True
me_cube_011.use_remesh_preserve_attributes = False
me_cube_011.use_mirror_vertex_groups = False
me_cube_011.update()
me_cube = bpy.data.meshes.new('Cube')
me_cube.from_pydata([(-1.0, -1.0, -1.0), (-1.0, -1.0, 12.8), (-1.0, 1.0, -1.0), (-1.0, 1.0, 12.8), (1.0, -1.0, -1.0), (1.0, -1.0, 12.8), (1.0, 1.0, -1.0), (1.0, 1.0, 12.8), (-1.0, -1.0, 11.17), (-1.0, 1.0, 11.17), (1.0, 1.0, 11.17), (1.0, -1.0, 11.17), (-1.0, -23.55, 11.17), (-1.0, -23.55, 12.8), (1.0, -23.55, 12.8), (1.0, -23.55, 11.17), (-1.0, -21.88, -1.0), (-1.0, -21.88, 12.8), (1.0, -21.88, -1.0), (1.0, -21.88, 12.8), (-1.0, -23.88, -1.0), (-1.0, -23.88, 12.8), (1.0, -23.88, -1.0), (1.0, -23.88, 12.8), (-1.0, -21.88, 11.17), (1.0, -21.88, 11.17), (1.0, -23.88, 11.17), (-1.0, -23.88, 11.17), (-23.55, -26.35, 11.17), (-23.55, -26.35, 12.8), (-23.55, -28.71, 12.8), (-23.55, -28.71, 11.17), (-23.24, -26.71, -1.0), (-23.24, -26.57, 12.8), (-23.24, -28.71, -1.0), (-23.24, -28.57, 12.8), (-25.24, -26.71, -1.0), (-25.24, -21.88, 12.8), (-25.24, -28.71, -1.0), (-25.24, -23.88, 12.8), (-23.24, -26.71, 11.17), (-23.24, -28.71, 11.17), (-25.24, -28.71, 11.17), (-25.24, -26.71, 11.17), (-23.24, 0.6624, 11.17), (-23.24, 0.6624, 12.8), (-25.24, 0.6624, 12.8), (-25.24, 0.6624, 11.17), (-23.24, -1.098, -1.0), (-23.24, -1.098, 12.8), (-25.24, -1.098, -1.0), (-25.24, -1.098, 12.8), (-23.24, 0.9023, -1.0), (-23.24, 0.9023, 12.8), (-25.24, 0.9023, -1.0), (-25.24, 0.9023, 12.8), (-23.24, -1.098, 11.17), (-25.24, -1.098, 11.17), (-25.24, 0.9023, 11.17), (-23.24, 0.9023, 11.17), (-0.6911, -1.098, 11.17), (-0.6911, -1.098, 12.8), (-0.6911, 0.9023, 12.8), (-0.6911, 0.9023, 11.17), (-12.27, -23.88, 12.8), (-12.27, -23.88, 11.17), (-14.14, -21.88, 12.8), (-14.14, -21.88, 11.17), (-12.31, -28.71, 12.8), (-14.18, -26.35, 12.8), (-12.31, -28.71, 11.17), (-14.18, -26.35, 11.17)], [], [(8, 1, 3, 9), (9, 3, 7, 10), (10, 7, 5, 11), (11, 5, 14, 15), (2, 6, 4, 0), (7, 3, 1, 5), (4, 11, 8, 0), (6, 10, 11, 4), (2, 9, 10, 6), (0, 8, 9, 2), (15, 14, 13, 12), (8, 11, 15, 12), (1, 8, 12, 13), (24, 17, 19, 25), (25, 19, 23, 26), (26, 23, 21, 27), (70, 68, 30, 31), (18, 22, 20, 16), (23, 19, 17, 21), (20, 27, 24, 16), (22, 26, 27, 20), (18, 25, 26, 22), (16, 24, 25, 18), (31, 30, 29, 28), (71, 70, 31, 28), (69, 71, 28, 29), (40, 33, 35, 41), (41, 35, 39, 42), (42, 39, 37, 43), (43, 37, 46, 47), (34, 38, 36, 32), (39, 35, 33, 37), (36, 43, 40, 32), (38, 42, 43, 36), (34, 41, 42, 38), (32, 40, 41, 34), (47, 46, 45, 44), (40, 43, 47, 44), (33, 40, 44, 45), (56, 49, 51, 57), (57, 51, 55, 58), (58, 55, 53, 59), (59, 53, 62, 63), (50, 54, 52, 48), (55, 51, 49, 53), (52, 59, 56, 48), (54, 58, 59, 52), (50, 57, 58, 54), (48, 56, 57, 50), (63, 62, 61, 60), (56, 59, 63, 60), (49, 56, 60, 61), (17, 24, 67, 66), (24, 27, 65, 67), (27, 21, 64, 65), (66, 67, 71, 69), (67, 65, 70, 71), (65, 64, 68, 70)])
me_cube.polygons.foreach_set('use_smooth', [True] * 58)
_k = {(1, 8): 1.0, (8, 11): 1.0, (12, 13): 1.0, (13, 14): 1.0, (12, 15): 1.0, (5, 14): 1.0, (11, 15): 1.0, (1, 13): 1.0, (8, 12): 1.0, (17, 24): 1.0, (24, 27): 1.0, (28, 29): 1.0, (29, 30): 1.0, (28, 31): 1.0, (30, 68): 1.0, (27, 65): 1.0, (29, 69): 1.0, (24, 67): 1.0, (33, 40): 1.0, (40, 43): 1.0, (44, 45): 1.0, (45, 46): 1.0, (44, 47): 1.0, (37, 46): 1.0, (43, 47): 1.0, (33, 45): 1.0, (40, 44): 1.0, (49, 56): 1.0, (56, 59): 1.0, (60, 61): 1.0, (61, 62): 1.0, (60, 63): 1.0, (53, 62): 1.0, (59, 63): 1.0, (49, 61): 1.0, (56, 60): 1.0, (21, 64): 1.0, (65, 70): 1.0, (17, 66): 1.0, (67, 71): 1.0, (64, 68): 1.0, (66, 69): 1.0, (31, 70): 1.0, (28, 71): 1.0}
me_cube.attributes.new('crease_edge', 'FLOAT', 'EDGE').data.foreach_set('value', [_k.get((min(e.vertices), max(e.vertices)), 0.0) for e in me_cube.edges])
_uv = me_cube.uv_layers.new(name='UVMap')
_uv.uv.foreach_set('vector', [0.4045, 1.003, 0.4045, 1.159, 0.5955, 1.159, 0.5955, 1.003, 0.4045, 1.003, 0.4045, 1.159, 0.5955, 1.159, 0.5955, 1.003, 0.5955, 1.003, 0.5955, 1.159, 0.4045, 1.159, 0.4045, 1.003, 0.4045, 1.003, 0.4045, 1.159, 0.4045, 1.159, 0.4045, 1.003, 0.4045, 0.5955, 0.5955, 0.5955, 0.5955, 0.4045, 0.4045, 0.4045, 0.5955, 0.5955, 0.4045, 0.5955, 0.4045, 0.4045, 0.5955, 0.4045, -0.1572, 1.478, -0.1572, -0.4784, 0.1644, -0.4784, 0.1644, 1.478, 0.5955, -0.1593, 0.5955, 1.003, 0.4045, 1.003, 0.4045, -0.1593, 0.4045, -0.1593, 0.4045, 1.003, 0.5955, 1.003, 0.5955, -0.1593, 0.1644, 1.478, 0.1644, -0.4784, 0.486, -0.4784, 0.486, 1.478, 0.5955, 1.003, 0.5955, 1.159, 0.4045, 1.159, 0.4045, 1.003, -1.541, 0.01278, -1.541, -0.3069, 2.062, -0.3069, 2.062, 0.01278, -1.541, 0.2741, -1.541, 0.01278, 2.062, 0.01278, 2.062, 0.2741, 0.4045, 1.003, 0.4045, 1.159, 0.5955, 1.159, 0.5955, 1.003, 0.4045, 1.003, 0.4045, 1.159, 0.5955, 1.159, 0.5955, 1.003, 0.5955, 1.003, 0.5955, 1.159, 0.4045, 1.159, 0.4045, 1.003, 0.4045, 1.003, 0.4045, 1.159, 0.4045, 1.159, 0.4045, 1.003, 0.4045, 0.5955, 0.5955, 0.5955, 0.5955, 0.4045, 0.4045, 0.4045, 0.5955, 0.5955, 0.4045, 0.5955, 0.4045, 0.4045, 0.5955, 0.4045, -0.1709, 1.52, -0.1709, -0.52, 0.1644, -0.52, 0.1644, 1.52, 0.5955, -0.1593, 0.5955, 1.003, 0.4045, 1.003, 0.4045, -0.1593, 0.4045, -0.1593, 0.4045, 1.003, 0.5955, 1.003, 0.5955, -0.1593, 0.1644, 1.52, 0.1644, -0.52, 0.4997, -0.52, 0.4997, 1.52, 0.5955, 1.003, 0.5955, 1.159, 0.4045, 1.159, 0.4045, 1.003, 1.745, 0.3382, 2.042, 0.09467, 0.2556, 0.09467, 0.2556, 0.3382, 0.2293, -0.503, 0.2293, -0.1906, -1.917, -0.1906, -1.917, -0.503, 0.4045, 1.003, 0.4045, 1.159, 0.5955, 1.159, 0.5955, 1.003, 0.4045, 1.003, 0.4045, 1.159, 0.5955, 1.159, 0.5955, 1.003, 0.5955, 1.003, 0.5955, 1.159, 0.4045, 1.159, 0.4045, 1.003, 0.4045, 1.003, 0.4045, 1.159, 0.4045, 1.159, 0.4045, 1.003, 0.4045, 0.5955, 0.5955, 0.5955, 0.5955, 0.4045, 0.4045, 0.4045, 0.5955, 0.5955, 0.4045, 0.5955, 0.4045, 0.4045, 0.5955, 0.4045, -0.1294, 1.394, -0.1294, -0.3938, 0.1644, -0.3938, 0.1644, 1.394, 0.5955, -0.1593, 0.5955, 1.003, 0.4045, 1.003, 0.4045, -0.1593, 0.4045, -0.1593, 0.4045, 1.003, 0.5955, 1.003, 0.5955, -0.1593, 0.1644, 1.394, 0.1644, -0.3938, 0.4582, -0.3938, 0.4582, 1.394, 0.5955, 1.003, 0.5955, 1.159, 0.4045, 1.159, 0.4045, 1.003, -1.259, 0.1133, -1.259, -0.1567, 1.785, -0.1567, 1.785, 0.1133, -1.259, 0.3341, -1.259, 0.1133, 1.785, 0.1133, 1.785, 0.3341, 0.4045, 1.003, 0.4045, 1.159, 0.5955, 1.159, 0.5955, 1.003, 0.4045, 1.003, 0.4045, 1.159, 0.5955, 1.159, 0.5955, 1.003, 0.5955, 1.003, 0.5955, 1.159, 0.4045, 1.159, 0.4045, 1.003, 0.4045, 1.003, 0.4045, 1.159, 0.4045, 1.159, 0.4045, 1.003, 0.4045, 0.5955, 0.5955, 0.5955, 0.5955, 0.4045, 0.4045, 0.4045, 0.5955, 0.5955, 0.4045, 0.5955, 0.4045, 0.4045, 0.5955, 0.4045, -0.1962, 1.597, -0.1962, -0.5969, 0.1644, -0.5969, 0.1644, 1.597, 0.5955, -0.1593, 0.5955, 1.003, 0.4045, 1.003, 0.4045, -0.1593, 0.4045, -0.1593, 0.4045, 1.003, 0.5955, 1.003, 0.5955, -0.1593, 0.1644, 1.597, 0.1644, -0.5969, 0.525, -0.5969, 0.525, 1.597, 0.5955, 1.003, 0.5955, 1.159, 0.4045, 1.159, 0.4045, 1.003, 1.801, 0.02166, 1.801, 0.4553, -0.6788, 0.4553, -0.6788, 0.02166, 1.801, -0.3329, 1.801, 0.02166, -0.6788, 0.02166, -0.6788, -0.3329, 2.391, -0.503, 2.391, -0.1906, 0.2372, -0.1906, 0.2372, -0.503, 3.841, 0.7994, 3.841, 0.5928, 2.048, 0.5928, 1.752, 0.7994, 0.4045, 1.003, 0.4045, 1.159, 0.4045, 1.159, 0.4045, 1.003, 0.285, 0.9054, 0.2952, 0.5842, 0.6263, 0.5858, 0.6311, 0.897, 1.752, 0.7994, 2.048, 0.5928, 2.042, 0.09467, 1.745, 0.3382, 0.4045, 1.003, 0.4045, 1.159, 0.4045, 1.159, 0.4045, 1.003])
me_cube.materials.append(mat_material)
me_cube.use_remesh_fix_poles = True
me_cube.use_remesh_preserve_attributes = False
me_cube.use_mirror_vertex_groups = False
me_cube.update()
me_cube_003 = bpy.data.meshes.new('Cube.003')
me_cube_003.from_pydata([(-5.588, -1.914, 16.97), (-5.588, -26.9, 16.97), (-1.914, -17.3, 16.97), (-24.46, -19.73, 16.97), (-18.65, -23.41, 16.97), (-18.65, 1.576, 16.97), (-22.32, -5.685, 16.97), (0.223, -5.685, 16.97), (-5.588, -26.9, 18.96), (-1.914, -17.3, 18.96), (-22.32, -5.685, 18.96), (-18.65, 1.576, 18.96), (-5.588, -1.914, 18.96), (0.223, -5.685, 18.96), (-18.65, -23.41, 18.96), (-24.46, -19.73, 18.96)], [], [(6, 3, 4, 1, 2, 7, 0, 5), (10, 11, 12, 13, 9, 8, 14, 15), (6, 5, 11, 10), (4, 3, 15, 14), (7, 2, 9, 13), (5, 0, 12, 11), (2, 1, 8, 9), (3, 6, 10, 15), (1, 4, 14, 8), (0, 7, 13, 12)])
me_cube_003.polygons.foreach_set('use_smooth', [True] * 10)
_uv = me_cube_003.uv_layers.new(name='UVMap')
_uv.uv.foreach_set('vector', [0.0, 0.0, 0.0, 0.0, 0.0, 0.0, 0.0, 0.0, 0.0, 0.0, 0.0, 0.0, 0.0, 0.0, 0.0, 0.0, 0.0, 0.0, 0.0, 0.0, 0.0, 0.0, 0.0, 0.0, 0.0, 0.0, 0.0, 0.0, 0.0, 0.0, 0.0, 0.0, 0.0, 0.0, 0.0, 0.0, 0.0, 0.0, 0.0, 0.0, 0.0, 0.0, 0.0, 0.0, 0.0, 0.0, 0.0, 0.0, 0.0, 0.0, 0.0, 0.0, 0.0, 0.0, 0.0, 0.0, 0.0, 0.0, 0.0, 0.0, 0.0, 0.0, 0.0, 0.0, 0.0, 0.0, 0.0, 0.0, 0.0, 0.0, 0.0, 0.0, 0.0, 0.0, 0.0, 0.0, 0.0, 0.0, 0.0, 0.0, 0.0, 0.0, 0.0, 0.0, 0.0, 0.0, 0.0, 0.0, 0.0, 0.0, 0.0, 0.0, 0.0, 0.0, 0.0, 0.0])
me_cube_003.materials.append(mat_material)
me_cube_003.use_remesh_fix_poles = True
me_cube_003.use_remesh_preserve_attributes = False
me_cube_003.use_mirror_vertex_groups = False
me_cube_003.update()
me_cube_007 = bpy.data.meshes.new('Cube.007')
me_cube_007.from_pydata([(-15.08, -2.558, -1.0), (-15.08, -2.558, -0.1663), (-15.08, 5.031, -1.0), (-15.08, 5.031, -0.1663), (5.032, -2.533, -1.0), (5.032, -2.533, -0.1663), (5.032, 10.95, -1.0), (5.032, 10.95, -0.1663), (-0.1816, 10.95, -1.0), (-0.1816, 10.95, -0.1663), (-0.1816, -2.533, -1.0), (-0.1816, -2.533, -0.1663), (-0.2146, 5.031, -1.0), (-0.2146, -2.558, -0.1663), (-0.2146, 5.031, -0.1663), (-0.2146, -2.558, -1.0), (-0.7997, 5.034, -0.1663), (-0.7668, 10.95, -0.1663), (-0.7668, 10.95, -1.0), (-0.7997, 5.034, -1.0), (-0.2146, 5.031, 3.521), (-0.1816, 10.95, 3.521), (-0.7997, 5.034, 3.521), (-0.7668, 10.95, 3.521), (-0.1795, 11.72, -0.1663), (5.034, 11.72, -0.1663), (5.034, 11.72, -1.0), (-0.1795, 11.72, -1.0), (-0.7647, 11.73, -0.1663), (-0.7647, 11.73, -1.0), (-0.1816, 10.95, 3.541), (5.032, 10.95, 3.541), (-0.7668, 10.95, 3.541), (-0.1795, 11.72, 3.541), (5.034, 11.72, 3.541), (-0.7647, 11.73, 3.541)], [], [(0, 1, 3, 2), (7, 6, 26, 25), (6, 7, 5, 4), (15, 13, 1, 0), (8, 6, 4, 10), (14, 3, 1, 13), (7, 9, 11, 5), (12, 8, 10, 15), (4, 5, 11, 10), (8, 18, 29, 27), (2, 3, 14, 12), (2, 12, 15, 0), (9, 14, 13, 11), (10, 11, 13, 15), (19, 16, 17, 18), (17, 16, 22, 23), (12, 14, 16, 19), (8, 12, 19, 18), (20, 21, 23, 22), (14, 9, 21, 20), (9, 17, 23, 21), (16, 14, 20, 22), (27, 24, 25, 26), (24, 27, 29, 28), (28, 17, 32, 35), (18, 17, 28, 29), (24, 28, 35, 33), (6, 8, 27, 26), (32, 30, 33, 35), (30, 31, 34, 33), (17, 9, 30, 32), (25, 24, 33, 34), (7, 25, 34, 31), (9, 7, 31, 30)])
_uv = me_cube_007.uv_layers.new(name='UVMap')
_uv.uv.foreach_set('vector', [0.375, 0.0, 0.625, 0.0, 0.625, 0.25, 0.375, 0.25, 0.625, 0.5, 0.375, 0.5, 0.375, 0.5, 0.625, 0.5, 0.375, 0.5, 0.625, 0.5, 0.625, 0.75, 0.375, 0.75, 0.375, 0.816, 0.625, 0.816, 0.625, 1.0, 0.375, 1.0, 0.3102, 0.5, 0.375, 0.5, 0.375, 0.75, 0.3102, 0.75, 0.691, 0.5, 0.875, 0.5, 0.875, 0.75, 0.691, 0.75, 0.625, 0.5, 0.6898, 0.5, 0.6898, 0.75, 0.625, 0.75, 0.309, 0.5, 0.3102, 0.5, 0.3102, 0.75, 0.309, 0.75, 0.375, 0.75, 0.625, 0.75, 0.625, 0.8148, 0.375, 0.8148, 0.3102, 0.5, 0.3102, 0.5, 0.3102, 0.5, 0.3102, 0.5, 0.375, 0.25, 0.625, 0.25, 0.625, 0.434, 0.375, 0.434, 0.125, 0.5, 0.309, 0.5, 0.309, 0.75, 0.125, 0.75, 0.6898, 0.5, 0.691, 0.5, 0.691, 0.75, 0.6898, 0.75, 0.375, 0.8148, 0.625, 0.8148, 0.625, 0.816, 0.375, 0.816, -0.2865, 0.1341, -0.2865, 0.2586, 0.5976, 0.2586, 0.5976, 0.1341, 0.5976, 0.2586, -0.2865, 0.2586, -0.2865, 0.8093, 0.5976, 0.8093, 0.375, 0.434, 0.625, 0.434, 0.625, 0.434, 0.375, 0.434, 0.3102, 0.5, 0.309, 0.5, 0.309, 0.5, 0.3102, 0.5, 0.3808, -0.287, 0.3857, 0.5971, 0.2984, 0.5976, 0.2934, -0.2865, 0.691, 0.5, 0.6898, 0.5, 0.6898, 0.5, 0.691, 0.5, 0.625, 0.4352, 0.625, 0.4352, 0.625, 0.4352, 0.625, 0.4352, 0.2934, 0.2586, 0.3808, 0.2586, 0.3808, 0.8093, 0.2934, 0.8093, 0.3861, 0.1341, 0.3861, 0.2586, 1.165, 0.2586, 1.165, 0.1341, 0.3861, 0.2586, 0.3861, 0.1341, 0.2987, 0.1341, 0.2987, 0.2586, 0.713, 0.2586, 0.5976, 0.2586, 0.5976, 0.8123, 0.713, 0.8123, 0.5976, 0.1341, 0.5976, 0.2586, 0.713, 0.2586, 0.713, 0.1341, 0.3861, 0.2586, 0.2987, 0.2586, 0.2987, 0.8123, 0.3861, 0.8123, 0.375, 0.5, 0.3102, 0.5, 0.3102, 0.5, 0.375, 0.5, 0.2984, 0.5976, 0.3858, 0.5971, 0.3861, 0.7125, 0.2987, 0.713, 0.3858, 0.5971, 1.164, 0.5971, 1.165, 0.7125, 0.3861, 0.7125, 0.2984, 0.2586, 0.3858, 0.2586, 0.3858, 0.8123, 0.2984, 0.8123, 1.165, 0.2586, 0.3861, 0.2586, 0.3861, 0.8123, 1.165, 0.8123, 0.5971, 0.2586, 0.7125, 0.2586, 0.7125, 0.8123, 0.5971, 0.8123, 0.3858, 0.2586, 1.164, 0.2586, 1.164, 0.8123, 0.3858, 0.8123])
me_cube_007.use_remesh_fix_poles = True
me_cube_007.use_remesh_preserve_attributes = False
me_cube_007.use_mirror_vertex_groups = False
me_cube_007.update()
me_cube_001 = bpy.data.meshes.new('Cube.001')
me_cube_001.from_pydata([(-3.621, -2.426, -1.0), (-3.621, -2.426, 1.0), (-3.621, 1.642, -1.0), (-3.621, 1.642, 1.0), (1.0, -1.0, -1.0), (1.0, -1.0, 1.0), (1.0, 1.642, -1.0), (1.0, 1.642, 1.0), (-1.331, 1.642, -1.0), (-1.331, 1.642, 1.0), (-1.331, -1.0, -1.0), (-1.331, -1.0, 1.0), (-1.331, 1.642, -1.0), (-1.331, -2.426, 1.0), (-1.331, 1.642, 1.0), (-1.331, -2.426, -1.0)], [], [(0, 1, 3, 2), (8, 9, 7, 6), (6, 7, 5, 4), (15, 13, 1, 0), (8, 6, 4, 10), (14, 3, 1, 13), (7, 9, 11, 5), (12, 8, 10, 15), (4, 5, 11, 10), (12, 14, 9, 8), (2, 3, 14, 12), (2, 12, 15, 0), (9, 14, 13, 11), (10, 11, 13, 15)])
_uv = me_cube_001.uv_layers.new(name='UVMap')
_uv.uv.foreach_set('vector', [0.2103, -0.6589, 0.7897, -0.6589, 0.7897, -0.07943, 0.2103, -0.07943, 0.2103, 0.2078, 0.7897, 0.2078, 0.7897, 0.5, 0.2103, 0.5, 0.2103, 0.5, 0.7897, 0.5, 0.7897, 1.079, 0.2103, 1.079, 0.2103, 1.372, 0.7897, 1.372, 0.7897, 1.659, 0.2103, 1.659, -0.08196, 0.5, 0.2103, 0.5, 0.2103, 1.079, -0.08196, 1.079, 1.082, 0.5, 1.369, 0.5, 1.369, 1.079, 1.082, 1.079, 0.7897, 0.5, 1.082, 0.5, 1.082, 1.079, 0.7897, 1.079, -0.08196, 0.5, -0.08196, 0.5, -0.08196, 1.079, -0.08196, 1.079, 0.2103, 1.079, 0.7897, 1.079, 0.7897, 1.372, 0.2103, 1.372, 0.2103, 0.2078, 0.7897, 0.2078, 0.7897, 0.2078, 0.2103, 0.2078, 0.2103, -0.07943, 0.7897, -0.07943, 0.7897, 0.2078, 0.2103, 0.2078, -0.3691, 0.5, -0.08196, 0.5, -0.08196, 1.079, -0.3691, 1.079, 1.082, 0.5, 1.082, 0.5, 1.082, 1.079, 1.082, 1.079, 0.2103, 1.372, 0.7897, 1.372, 0.7897, 1.372, 0.2103, 1.372])
me_cube_001.use_remesh_fix_poles = True
me_cube_001.use_remesh_preserve_attributes = False
me_cube_001.use_mirror_vertex_groups = False
me_cube_001.update()
me_cube_009 = bpy.data.meshes.new('Cube.009')
me_cube_009.from_pydata([(-1.0, -5.592, -1.0), (-1.0, -5.592, 4.206), (-1.0, 1.0, -1.0), (-1.0, 1.0, 4.206), (5.085, -5.592, -1.0), (5.085, -5.592, 4.206), (5.085, 1.0, -1.0), (5.085, 1.0, 4.206), (-0.4322, 0.3643, -1.062), (-0.4322, -4.956, -1.062), (-0.4322, -4.956, 4.144), (-0.4322, 0.3643, 4.144), (4.517, 0.3643, -1.062), (4.517, 0.3643, 4.144), (4.517, -4.956, -1.062), (4.517, -4.956, 4.144), (-1.0, -3.186, -1.0), (-1.0, -3.186, 4.206), (5.085, -3.186, -1.0), (5.085, -3.186, 4.206), (-0.4322, -3.015, -1.062), (-0.4322, -3.015, 4.144), (4.517, -3.015, -1.062), (4.517, -3.015, 4.144), (-1.0, -1.335, 4.206), (5.085, -1.335, -1.0), (-0.4322, -1.52, 4.144), (4.517, -1.52, -1.062), (-1.0, -1.335, -1.0), (5.085, -1.335, 4.206), (-0.4322, -1.52, -1.062), (4.517, -1.52, 4.144), (1.169, 1.0, -1.0), (1.169, 1.0, 4.206), (1.169, -5.592, -1.0), (1.169, -5.592, 4.206), (1.332, 0.3643, -1.062), (1.332, 0.3643, 4.144), (1.332, -4.956, -1.062), (1.332, -4.956, 4.144), (1.332, -3.015, 4.144), (1.169, -3.186, 4.206), (1.169, -1.335, 4.206), (1.332, -1.52, 4.144), (2.953, 1.0, 4.206), (2.953, -5.592, -1.0), (2.783, 0.3643, 4.144), (2.783, -4.956, -1.062), (2.783, -3.015, 4.144), (2.783, -1.52, 4.144), (2.953, 1.0, -1.0), (2.953, -5.592, 4.206), (2.783, 0.3643, -1.062), (2.783, -4.956, 4.144), (2.953, -3.186, 4.206), (2.953, -1.335, 4.206)], [], [(28, 24, 3, 2), (50, 44, 7, 6), (18, 19, 5, 4), (34, 35, 1, 0), (41, 17, 1, 35), (30, 8, 11, 26), (52, 12, 13, 46), (22, 14, 15, 23), (38, 9, 10, 39), (40, 39, 10, 21), (45, 47, 14, 4), (32, 36, 8, 2), (16, 20, 9, 0), (25, 27, 12, 6), (4, 14, 22, 18), (28, 30, 20, 16), (43, 40, 21, 26), (27, 22, 23, 31), (9, 20, 21, 10), (42, 24, 17, 41), (25, 29, 19, 18), (0, 1, 17, 16), (6, 7, 29, 25), (33, 3, 24, 42), (12, 27, 31, 13), (37, 43, 26, 11), (2, 8, 30, 28), (18, 22, 27, 25), (20, 30, 26, 21), (16, 17, 24, 28), (46, 49, 43, 37), (44, 33, 42, 55), (50, 52, 36, 32), (0, 9, 38, 34), (48, 53, 39, 40), (47, 38, 39, 53), (8, 36, 37, 11), (54, 41, 35, 51), (45, 51, 35, 34), (2, 3, 33, 32), (4, 5, 51, 45), (19, 54, 51, 5), (14, 47, 53, 15), (23, 15, 53, 48), (6, 12, 52, 50), (31, 23, 48, 49), (29, 55, 54, 19), (7, 44, 55, 29), (13, 31, 49, 46), (34, 38, 47, 45), (36, 52, 46, 37), (32, 33, 44, 50)])
_uv = me_cube_009.uv_layers.new(name='UVMap')
_uv.uv.foreach_set('vector', [0.375, 0.1614, 0.625, 0.1614, 0.625, 0.25, 0.375, 0.25, 0.375, 0.4124, 0.625, 0.4124, 0.625, 0.5, 0.375, 0.5, 0.375, 0.6588, 0.625, 0.6588, 0.625, 0.75, 0.375, 0.75, 0.375, 0.9109, 0.625, 0.9109, 0.625, 1.0, 0.375, 1.0, 0.7859, 0.6588, 0.875, 0.6588, 0.875, 0.75, 0.7859, 0.75, 0.375, 0.1614, 0.375, 0.25, 0.625, 0.25, 0.625, 0.1614, 0.375, 0.4124, 0.375, 0.5, 0.625, 0.5, 0.625, 0.4124, 0.375, 0.6588, 0.375, 0.75, 0.625, 0.75, 0.625, 0.6588, 0.375, 0.9109, 0.375, 1.0, 0.625, 1.0, 0.625, 0.9109, 0.7859, 0.6588, 0.7859, 0.75, 0.875, 0.75, 0.875, 0.6588, 0.375, 0.8376, 0.375, 0.8376, 0.375, 0.75, 0.375, 0.75, 0.375, 0.3391, 0.375, 0.3391, 0.375, 0.25, 0.375, 0.25, 0.375, 0.09123, 0.375, 0.09123, 0.375, 0.0, 0.375, 0.0, 0.375, 0.5886, 0.375, 0.5886, 0.375, 0.5, 0.375, 0.5, 0.375, 0.75, 0.375, 0.75, 0.375, 0.6588, 0.375, 0.6588, 0.375, 0.1614, 0.375, 0.1614, 0.375, 0.09123, 0.375, 0.09123, 0.7859, 0.5886, 0.7859, 0.6588, 0.875, 0.6588, 0.875, 0.5886, 0.375, 0.5886, 0.375, 0.6588, 0.625, 0.6588, 0.625, 0.5886, 0.375, 0.0, 0.375, 0.09123, 0.625, 0.09123, 0.625, 0.0, 0.7859, 0.5886, 0.875, 0.5886, 0.875, 0.6588, 0.7859, 0.6588, 0.375, 0.5886, 0.625, 0.5886, 0.625, 0.6588, 0.375, 0.6588, 0.375, 0.0, 0.625, 0.0, 0.625, 0.09123, 0.375, 0.09123, 0.375, 0.5, 0.625, 0.5, 0.625, 0.5886, 0.375, 0.5886, 0.7859, 0.5, 0.875, 0.5, 0.875, 0.5886, 0.7859, 0.5886, 0.375, 0.5, 0.375, 0.5886, 0.625, 0.5886, 0.625, 0.5, 0.7859, 0.5, 0.7859, 0.5886, 0.875, 0.5886, 0.875, 0.5, 0.375, 0.25, 0.375, 0.25, 0.375, 0.1614, 0.375, 0.1614, 0.375, 0.6588, 0.375, 0.6588, 0.375, 0.5886, 0.375, 0.5886, 0.375, 0.09123, 0.375, 0.1614, 0.625, 0.1614, 0.625, 0.09123, 0.375, 0.09123, 0.625, 0.09123, 0.625, 0.1614, 0.375, 0.1614, 0.7126, 0.5, 0.7126, 0.5886, 0.7859, 0.5886, 0.7859, 0.5, 0.7126, 0.5, 0.7859, 0.5, 0.7859, 0.5886, 0.7126, 0.5886, 0.375, 0.4124, 0.375, 0.4124, 0.375, 0.3391, 0.375, 0.3391, 0.375, 1.0, 0.375, 1.0, 0.375, 0.9109, 0.375, 0.9109, 0.7126, 0.6588, 0.7126, 0.75, 0.7859, 0.75, 0.7859, 0.6588, 0.375, 0.8376, 0.375, 0.9109, 0.625, 0.9109, 0.625, 0.8376, 0.375, 0.25, 0.375, 0.3391, 0.625, 0.3391, 0.625, 0.25, 0.7126, 0.6588, 0.7859, 0.6588, 0.7859, 0.75, 0.7126, 0.75, 0.375, 0.8376, 0.625, 0.8376, 0.625, 0.9109, 0.375, 0.9109, 0.375, 0.25, 0.625, 0.25, 0.625, 0.3391, 0.375, 0.3391, 0.375, 0.75, 0.625, 0.75, 0.625, 0.8376, 0.375, 0.8376, 0.625, 0.6588, 0.7126, 0.6588, 0.7126, 0.75, 0.625, 0.75, 0.375, 0.75, 0.375, 0.8376, 0.625, 0.8376, 0.625, 0.75, 0.625, 0.6588, 0.625, 0.75, 0.7126, 0.75, 0.7126, 0.6588, 0.375, 0.5, 0.375, 0.5, 0.375, 0.4124, 0.375, 0.4124, 0.625, 0.5886, 0.625, 0.6588, 0.7126, 0.6588, 0.7126, 0.5886, 0.625, 0.5886, 0.7126, 0.5886, 0.7126, 0.6588, 0.625, 0.6588, 0.625, 0.5, 0.7126, 0.5, 0.7126, 0.5886, 0.625, 0.5886, 0.625, 0.5, 0.625, 0.5886, 0.7126, 0.5886, 0.7126, 0.5, 0.375, 0.9109, 0.375, 0.9109, 0.375, 0.8376, 0.375, 0.8376, 0.375, 0.3391, 0.375, 0.4124, 0.625, 0.4124, 0.625, 0.3391, 0.375, 0.3391, 0.625, 0.3391, 0.625, 0.4124, 0.375, 0.4124])
me_cube_009.use_remesh_fix_poles = True
me_cube_009.use_remesh_preserve_attributes = False
me_cube_009.use_mirror_vertex_groups = False
me_cube_009.update()
me_cube_010 = bpy.data.meshes.new('Cube.010')
me_cube_010.from_pydata([(1.332, -3.015, 4.144), (1.169, -3.186, 4.206), (1.169, -1.335, 4.206), (1.332, -1.52, 4.144), (2.783, -3.015, 4.144), (2.783, -1.52, 4.144), (2.953, -3.186, 4.206), (2.953, -1.335, 4.206)], [], [(7, 6, 1, 2), (5, 3, 0, 4)])
_uv = me_cube_010.uv_layers.new(name='UVMap')
_uv.uv.foreach_set('vector', [0.7126, 0.5886, 0.7126, 0.6588, 0.7859, 0.6588, 0.7859, 0.5886, 0.7126, 0.5886, 0.7859, 0.5886, 0.7859, 0.6588, 0.7126, 0.6588])
me_cube_010.use_remesh_fix_poles = True
me_cube_010.use_remesh_preserve_attributes = False
me_cube_010.use_mirror_vertex_groups = False
me_cube_010.update()

# ---- objects
ob_cube_005 = bpy.data.objects.new('Cube.005', me_cube_006)
ob_cube_002 = bpy.data.objects.new('Cube.002', me_cube_002)
ob_cube_007 = bpy.data.objects.new('Cube.007', me_cube_004)
ob_cube_008 = bpy.data.objects.new('Cube.008', me_cube_008)
ob_cube_006 = bpy.data.objects.new('Cube.006', me_cube_011)
ob_cube_009 = bpy.data.objects.new('Cube.009', me_cube)
ob_cube_010 = bpy.data.objects.new('Cube.010', me_cube_003)
ob_cube_001 = bpy.data.objects.new('Cube.001', me_cube_007)
ob_cube = bpy.data.objects.new('Cube', me_cube_001)
ob_cube_003 = bpy.data.objects.new('Cube.003', me_cube_009)
ob_cube_011 = bpy.data.objects.new('Cube.011', me_cube_010)

# ---- transforms, parenting, visibility, modifiers, constraints
ob_cube_005.location = (-22.52, 7.345, 3.647)
ob_cube_005.scale = (0.2679, 7.368, 7.727)
ob_cube_005.lock_rotations_4d = False
ob_cube_005.empty_display_type = 'ARROWS'
ob_cube_005.lineart.crease_threshold = 0.0
ob_cube_002.location = (-22.52, 7.345, 3.647)
ob_cube_002.scale = (0.2679, 7.368, 7.727)
ob_cube_002.lock_rotations_4d = False
ob_cube_002.empty_display_type = 'ARROWS'
ob_cube_002.lineart.crease_threshold = 0.0
ob_cube_007.location = (-22.52, 7.345, 3.647)
ob_cube_007.scale = (0.2679, 7.368, 7.727)
ob_cube_007.lock_rotations_4d = False
ob_cube_007.empty_display_type = 'ARROWS'
ob_cube_007.lineart.crease_threshold = 0.0
ob_cube_008.location = (-22.52, 7.345, 3.647)
ob_cube_008.scale = (0.2679, 7.368, 7.727)
ob_cube_008.lock_rotations_4d = False
ob_cube_008.empty_display_type = 'ARROWS'
ob_cube_008.lineart.crease_threshold = 0.0
ob_cube_006.location = (8.914, 21.27, 17.18)
ob_cube_006.scale = (1.539, 1.0, 1.0)
ob_cube_006.lineart.crease_threshold = 0.0
ob_cube_009.location = (8.914, 21.27, -1.702)
ob_cube_009.scale = (1.539, 1.0, 2.491)
ob_cube_009.lineart.crease_threshold = 0.0
ob_cube_010.location = (8.914, 21.27, 17.18)
ob_cube_010.scale = (1.539, 1.0, 1.0)
ob_cube_010.lineart.crease_threshold = 0.0
ob_cube_001.location = (-15.29, -5.498, 16.15)
ob_cube_001.lineart.crease_threshold = 0.0
ob_cube.location = (1.714, 0.573, 6.998)
ob_cube.scale = (8.721, 3.315, 0.5511)
ob_cube.lineart.crease_threshold = 0.0
ob_cube_003.location = (0.0, 21.14, 20.55)
ob_cube_003.lineart.crease_threshold = 0.0
ob_cube_011.location = (0.0, 21.14, 20.55)
ob_cube_011.lineart.crease_threshold = 0.0

# ---- collection membership
col_collection.objects.link(ob_cube_005)
col_collection.objects.link(ob_cube_002)
col_collection.objects.link(ob_cube_007)
col_collection.objects.link(ob_cube_008)
col_collection.objects.link(ob_cube_006)
col_collection.objects.link(ob_cube_009)
col_collection.objects.link(ob_cube_010)
col_collection.objects.link(ob_cube_001)
col_collection.objects.link(ob_cube)
col_collection.objects.link(ob_cube_003)
col_collection.objects.link(ob_cube_011)

# ---- scene / render settings (as saved in the file)
scene.frame_start = 1; scene.frame_end = 250; scene.frame_set(1)
scene.render.engine = 'BLENDER_EEVEE_NEXT'
scene.cycles.use_denoising = False
scene.cycles.samples = 128
scene.cycles.sampling_pattern = 'TABULATED_SOBOL'
scene.cycles.use_adaptive_sampling = False
scene.cycles.use_light_tree = False
scene.view_settings.view_transform = 'Filmic'
bpy.context.view_layer.update()

# ---- added for rendering (the .blend has no active camera and no usable light): camera, sun
cam_auto = bpy.data.cameras.new('AutoCamera')
cam_auto.lens = 50.0
cam_auto.sensor_width = 36.0
cam_auto.clip_end = 1069.07
ob_auto_camera = bpy.data.objects.new('AutoCamera', cam_auto)
scene.collection.objects.link(ob_auto_camera)
ob_auto_camera.location = (51.1302, -65.7014, 64.708)
ob_auto_camera.rotation_euler = (1.09748, -7.21219e-08, 0.694738)
scene.camera = ob_auto_camera
light_auto_sun = bpy.data.lights.new('AutoSun', 'SUN')
light_auto_sun.energy = 3.0
light_auto_sun.angle = 0.0523599
ob_auto_sun = bpy.data.objects.new('AutoSun', light_auto_sun)
scene.collection.objects.link(ob_auto_sun)
ob_auto_sun.rotation_euler = (0.872665, 0.174533, 0.523599)
bpy.context.view_layer.update()
